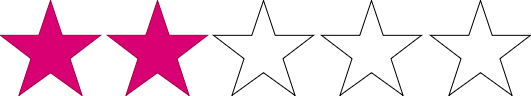

The diagram above was exported from draw.io. Its source (the exported page's mxGraphModel, read from the mxfile embedded in the PNG):
<mxGraphModel dx="1026" dy="692" grid="1" gridSize="10" guides="1" tooltips="1" connect="1" arrows="1" fold="1" page="1" pageScale="1" pageWidth="827" pageHeight="1169" math="0" shadow="0">
  <root>
    <mxCell id="0" />
    <mxCell id="1" parent="0" />
    <mxCell id="wx4jsT7n0V1pHwozUSfh-1" value="" style="verticalLabelPosition=bottom;verticalAlign=top;html=1;shape=mxgraph.basic.star;fillColor=#d80073;fontColor=#ffffff;strokeColor=#A50040;" vertex="1" parent="1">
      <mxGeometry x="210" y="220" width="100" height="95" as="geometry" />
    </mxCell>
    <mxCell id="wx4jsT7n0V1pHwozUSfh-2" value="" style="verticalLabelPosition=bottom;verticalAlign=top;html=1;shape=mxgraph.basic.star" vertex="1" parent="1">
      <mxGeometry x="640" y="220" width="100" height="95" as="geometry" />
    </mxCell>
    <mxCell id="wx4jsT7n0V1pHwozUSfh-3" value="" style="verticalLabelPosition=bottom;verticalAlign=top;html=1;shape=mxgraph.basic.star" vertex="1" parent="1">
      <mxGeometry x="531" y="220" width="100" height="95" as="geometry" />
    </mxCell>
    <mxCell id="wx4jsT7n0V1pHwozUSfh-4" value="" style="verticalLabelPosition=bottom;verticalAlign=top;html=1;shape=mxgraph.basic.star" vertex="1" parent="1">
      <mxGeometry x="423" y="220" width="100" height="95" as="geometry" />
    </mxCell>
    <mxCell id="wx4jsT7n0V1pHwozUSfh-5" value="" style="verticalLabelPosition=bottom;verticalAlign=top;html=1;shape=mxgraph.basic.star;fillColor=#d80073;fontColor=#ffffff;strokeColor=#A50040;" vertex="1" parent="1">
      <mxGeometry x="317" y="220" width="100" height="95" as="geometry" />
    </mxCell>
  </root>
</mxGraphModel>